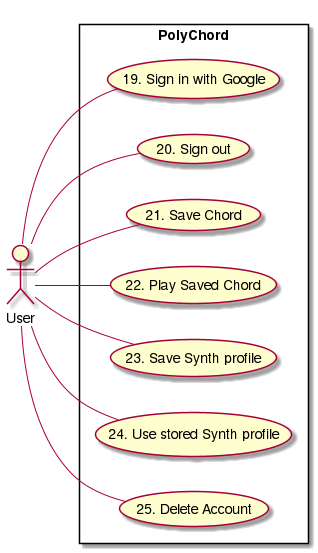

The diagram above was rendered by PlantUML. Its source (embedded in the PNG):
@startuml
left to right direction
actor User
rectangle PolyChord {
User -- (19. Sign in with Google)
User -- (20. Sign out)
User -- (21. Save Chord)
User -- (22. Play Saved Chord)
User -- (23. Save Synth profile)
User -- (24. Use stored Synth profile)
User -- (25. Delete Account)
}
@enduml